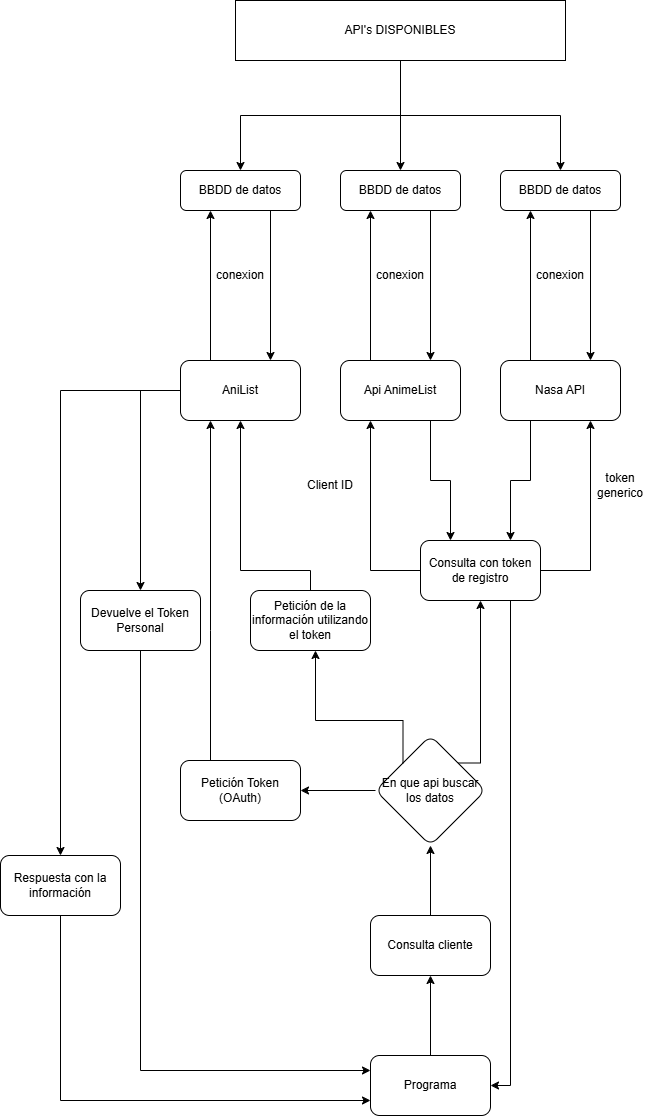

The diagram above was exported from draw.io. Its source (the exported page's mxGraphModel, read from the mxfile embedded in the PNG):
<mxGraphModel dx="2127" dy="2012" grid="1" gridSize="10" guides="1" tooltips="1" connect="1" arrows="1" fold="1" page="1" pageScale="1" pageWidth="827" pageHeight="1169" math="0" shadow="0">
  <root>
    <mxCell id="WIyWlLk6GJQsqaUBKTNV-0" />
    <mxCell id="WIyWlLk6GJQsqaUBKTNV-1" parent="WIyWlLk6GJQsqaUBKTNV-0" />
    <mxCell id="U6M9vGgvCQtdQIFY6IY0-25" style="edgeStyle=orthogonalEdgeStyle;rounded=0;orthogonalLoop=1;jettySize=auto;html=1;exitX=0.75;exitY=1;exitDx=0;exitDy=0;entryX=0.75;entryY=0;entryDx=0;entryDy=0;" edge="1" parent="WIyWlLk6GJQsqaUBKTNV-1" source="WIyWlLk6GJQsqaUBKTNV-11" target="U6M9vGgvCQtdQIFY6IY0-0">
      <mxGeometry relative="1" as="geometry" />
    </mxCell>
    <mxCell id="WIyWlLk6GJQsqaUBKTNV-11" value="BBDD de datos" style="rounded=1;whiteSpace=wrap;html=1;fontSize=12;glass=0;strokeWidth=1;shadow=0;" parent="WIyWlLk6GJQsqaUBKTNV-1" vertex="1">
      <mxGeometry x="310" y="30" width="120" height="40" as="geometry" />
    </mxCell>
    <mxCell id="U6M9vGgvCQtdQIFY6IY0-26" style="edgeStyle=orthogonalEdgeStyle;rounded=0;orthogonalLoop=1;jettySize=auto;html=1;exitX=0.25;exitY=0;exitDx=0;exitDy=0;entryX=0.25;entryY=1;entryDx=0;entryDy=0;" edge="1" parent="WIyWlLk6GJQsqaUBKTNV-1" source="U6M9vGgvCQtdQIFY6IY0-0" target="WIyWlLk6GJQsqaUBKTNV-11">
      <mxGeometry relative="1" as="geometry" />
    </mxCell>
    <mxCell id="u8O2I9L80sN_2SMzaSPK-37" style="edgeStyle=orthogonalEdgeStyle;rounded=0;orthogonalLoop=1;jettySize=auto;html=1;exitX=0.75;exitY=1;exitDx=0;exitDy=0;entryX=0.25;entryY=0;entryDx=0;entryDy=0;" edge="1" parent="WIyWlLk6GJQsqaUBKTNV-1" source="U6M9vGgvCQtdQIFY6IY0-0" target="u8O2I9L80sN_2SMzaSPK-31">
      <mxGeometry relative="1" as="geometry" />
    </mxCell>
    <mxCell id="U6M9vGgvCQtdQIFY6IY0-0" value="Api AnimeList" style="whiteSpace=wrap;html=1;rounded=1;glass=0;strokeWidth=1;shadow=0;" vertex="1" parent="WIyWlLk6GJQsqaUBKTNV-1">
      <mxGeometry x="310" y="220" width="120" height="60" as="geometry" />
    </mxCell>
    <mxCell id="U6M9vGgvCQtdQIFY6IY0-2" value="conexion" style="text;html=1;align=center;verticalAlign=middle;whiteSpace=wrap;rounded=0;" vertex="1" parent="WIyWlLk6GJQsqaUBKTNV-1">
      <mxGeometry x="340" y="120" width="60" height="30" as="geometry" />
    </mxCell>
    <mxCell id="U6M9vGgvCQtdQIFY6IY0-28" style="edgeStyle=orthogonalEdgeStyle;rounded=0;orthogonalLoop=1;jettySize=auto;html=1;exitX=0.75;exitY=1;exitDx=0;exitDy=0;entryX=0.75;entryY=0;entryDx=0;entryDy=0;" edge="1" parent="WIyWlLk6GJQsqaUBKTNV-1" source="u8O2I9L80sN_2SMzaSPK-1" target="u8O2I9L80sN_2SMzaSPK-2">
      <mxGeometry relative="1" as="geometry" />
    </mxCell>
    <mxCell id="u8O2I9L80sN_2SMzaSPK-1" value="BBDD de datos" style="rounded=1;whiteSpace=wrap;html=1;fontSize=12;glass=0;strokeWidth=1;shadow=0;" vertex="1" parent="WIyWlLk6GJQsqaUBKTNV-1">
      <mxGeometry x="470" y="30" width="120" height="40" as="geometry" />
    </mxCell>
    <mxCell id="U6M9vGgvCQtdQIFY6IY0-27" style="edgeStyle=orthogonalEdgeStyle;rounded=0;orthogonalLoop=1;jettySize=auto;html=1;exitX=0.25;exitY=0;exitDx=0;exitDy=0;entryX=0.25;entryY=1;entryDx=0;entryDy=0;" edge="1" parent="WIyWlLk6GJQsqaUBKTNV-1" source="u8O2I9L80sN_2SMzaSPK-2" target="u8O2I9L80sN_2SMzaSPK-1">
      <mxGeometry relative="1" as="geometry" />
    </mxCell>
    <mxCell id="u8O2I9L80sN_2SMzaSPK-36" style="edgeStyle=orthogonalEdgeStyle;rounded=0;orthogonalLoop=1;jettySize=auto;html=1;exitX=0.25;exitY=1;exitDx=0;exitDy=0;entryX=0.75;entryY=0;entryDx=0;entryDy=0;" edge="1" parent="WIyWlLk6GJQsqaUBKTNV-1" source="u8O2I9L80sN_2SMzaSPK-2" target="u8O2I9L80sN_2SMzaSPK-31">
      <mxGeometry relative="1" as="geometry" />
    </mxCell>
    <mxCell id="u8O2I9L80sN_2SMzaSPK-2" value="Nasa API" style="whiteSpace=wrap;html=1;rounded=1;glass=0;strokeWidth=1;shadow=0;" vertex="1" parent="WIyWlLk6GJQsqaUBKTNV-1">
      <mxGeometry x="470" y="220" width="120" height="60" as="geometry" />
    </mxCell>
    <mxCell id="u8O2I9L80sN_2SMzaSPK-3" value="conexion" style="text;html=1;align=center;verticalAlign=middle;whiteSpace=wrap;rounded=0;" vertex="1" parent="WIyWlLk6GJQsqaUBKTNV-1">
      <mxGeometry x="500" y="120" width="60" height="30" as="geometry" />
    </mxCell>
    <mxCell id="U6M9vGgvCQtdQIFY6IY0-23" style="edgeStyle=orthogonalEdgeStyle;rounded=0;orthogonalLoop=1;jettySize=auto;html=1;exitX=0.75;exitY=1;exitDx=0;exitDy=0;entryX=0.75;entryY=0;entryDx=0;entryDy=0;" edge="1" parent="WIyWlLk6GJQsqaUBKTNV-1" source="u8O2I9L80sN_2SMzaSPK-10" target="u8O2I9L80sN_2SMzaSPK-11">
      <mxGeometry relative="1" as="geometry" />
    </mxCell>
    <mxCell id="u8O2I9L80sN_2SMzaSPK-10" value="BBDD de datos" style="rounded=1;whiteSpace=wrap;html=1;fontSize=12;glass=0;strokeWidth=1;shadow=0;" vertex="1" parent="WIyWlLk6GJQsqaUBKTNV-1">
      <mxGeometry x="150" y="30" width="120" height="40" as="geometry" />
    </mxCell>
    <mxCell id="u8O2I9L80sN_2SMzaSPK-19" value="" style="edgeStyle=orthogonalEdgeStyle;rounded=0;orthogonalLoop=1;jettySize=auto;html=1;entryX=0.5;entryY=0;entryDx=0;entryDy=0;" edge="1" parent="WIyWlLk6GJQsqaUBKTNV-1" source="u8O2I9L80sN_2SMzaSPK-11" target="U6M9vGgvCQtdQIFY6IY0-15">
      <mxGeometry relative="1" as="geometry">
        <mxPoint x="50" y="250" as="targetPoint" />
        <Array as="points">
          <mxPoint x="110" y="250" />
        </Array>
      </mxGeometry>
    </mxCell>
    <mxCell id="U6M9vGgvCQtdQIFY6IY0-22" style="edgeStyle=orthogonalEdgeStyle;rounded=0;orthogonalLoop=1;jettySize=auto;html=1;exitX=0.25;exitY=0;exitDx=0;exitDy=0;entryX=0.25;entryY=1;entryDx=0;entryDy=0;" edge="1" parent="WIyWlLk6GJQsqaUBKTNV-1" source="u8O2I9L80sN_2SMzaSPK-11" target="u8O2I9L80sN_2SMzaSPK-10">
      <mxGeometry relative="1" as="geometry" />
    </mxCell>
    <mxCell id="u8O2I9L80sN_2SMzaSPK-26" style="edgeStyle=orthogonalEdgeStyle;rounded=0;orthogonalLoop=1;jettySize=auto;html=1;exitX=0;exitY=0.75;exitDx=0;exitDy=0;entryX=0.5;entryY=0;entryDx=0;entryDy=0;" edge="1" parent="WIyWlLk6GJQsqaUBKTNV-1" source="u8O2I9L80sN_2SMzaSPK-11" target="u8O2I9L80sN_2SMzaSPK-28">
      <mxGeometry relative="1" as="geometry">
        <mxPoint x="30" y="700" as="targetPoint" />
        <Array as="points">
          <mxPoint x="150" y="250" />
          <mxPoint x="30" y="250" />
        </Array>
      </mxGeometry>
    </mxCell>
    <mxCell id="u8O2I9L80sN_2SMzaSPK-11" value="AniList" style="whiteSpace=wrap;html=1;rounded=1;glass=0;strokeWidth=1;shadow=0;" vertex="1" parent="WIyWlLk6GJQsqaUBKTNV-1">
      <mxGeometry x="150" y="220" width="120" height="60" as="geometry" />
    </mxCell>
    <mxCell id="u8O2I9L80sN_2SMzaSPK-12" value="conexion" style="text;html=1;align=center;verticalAlign=middle;whiteSpace=wrap;rounded=0;" vertex="1" parent="WIyWlLk6GJQsqaUBKTNV-1">
      <mxGeometry x="180" y="120" width="60" height="30" as="geometry" />
    </mxCell>
    <mxCell id="U6M9vGgvCQtdQIFY6IY0-11" value="" style="edgeStyle=orthogonalEdgeStyle;rounded=0;orthogonalLoop=1;jettySize=auto;html=1;" edge="1" parent="WIyWlLk6GJQsqaUBKTNV-1" source="U6M9vGgvCQtdQIFY6IY0-5" target="U6M9vGgvCQtdQIFY6IY0-10">
      <mxGeometry relative="1" as="geometry" />
    </mxCell>
    <mxCell id="U6M9vGgvCQtdQIFY6IY0-5" value="Consulta cliente" style="whiteSpace=wrap;html=1;rounded=1;glass=0;strokeWidth=1;shadow=0;" vertex="1" parent="WIyWlLk6GJQsqaUBKTNV-1">
      <mxGeometry x="340" y="775" width="120" height="60" as="geometry" />
    </mxCell>
    <mxCell id="U6M9vGgvCQtdQIFY6IY0-14" value="" style="edgeStyle=orthogonalEdgeStyle;rounded=0;orthogonalLoop=1;jettySize=auto;html=1;" edge="1" parent="WIyWlLk6GJQsqaUBKTNV-1" source="U6M9vGgvCQtdQIFY6IY0-10" target="U6M9vGgvCQtdQIFY6IY0-13">
      <mxGeometry relative="1" as="geometry" />
    </mxCell>
    <mxCell id="u8O2I9L80sN_2SMzaSPK-24" value="" style="edgeStyle=orthogonalEdgeStyle;rounded=0;orthogonalLoop=1;jettySize=auto;html=1;exitX=0;exitY=0;exitDx=0;exitDy=0;" edge="1" parent="WIyWlLk6GJQsqaUBKTNV-1" source="U6M9vGgvCQtdQIFY6IY0-10" target="u8O2I9L80sN_2SMzaSPK-23">
      <mxGeometry relative="1" as="geometry">
        <Array as="points">
          <mxPoint x="373" y="580" />
          <mxPoint x="285" y="580" />
        </Array>
      </mxGeometry>
    </mxCell>
    <mxCell id="u8O2I9L80sN_2SMzaSPK-30" style="edgeStyle=orthogonalEdgeStyle;rounded=0;orthogonalLoop=1;jettySize=auto;html=1;exitX=1;exitY=0;exitDx=0;exitDy=0;entryX=0.5;entryY=1;entryDx=0;entryDy=0;" edge="1" parent="WIyWlLk6GJQsqaUBKTNV-1" source="U6M9vGgvCQtdQIFY6IY0-10" target="u8O2I9L80sN_2SMzaSPK-31">
      <mxGeometry relative="1" as="geometry">
        <mxPoint x="450" y="470" as="targetPoint" />
        <Array as="points">
          <mxPoint x="450" y="623" />
        </Array>
      </mxGeometry>
    </mxCell>
    <mxCell id="U6M9vGgvCQtdQIFY6IY0-10" value="En que api buscar los datos" style="rhombus;whiteSpace=wrap;html=1;rounded=1;glass=0;strokeWidth=1;shadow=0;" vertex="1" parent="WIyWlLk6GJQsqaUBKTNV-1">
      <mxGeometry x="345" y="595" width="110" height="110" as="geometry" />
    </mxCell>
    <mxCell id="u8O2I9L80sN_2SMzaSPK-15" value="" style="edgeStyle=orthogonalEdgeStyle;rounded=0;orthogonalLoop=1;jettySize=auto;html=1;" edge="1" parent="WIyWlLk6GJQsqaUBKTNV-1" source="u8O2I9L80sN_2SMzaSPK-13" target="U6M9vGgvCQtdQIFY6IY0-5">
      <mxGeometry relative="1" as="geometry" />
    </mxCell>
    <mxCell id="u8O2I9L80sN_2SMzaSPK-13" value="Programa" style="whiteSpace=wrap;html=1;rounded=1;glass=0;strokeWidth=1;shadow=0;" vertex="1" parent="WIyWlLk6GJQsqaUBKTNV-1">
      <mxGeometry x="340" y="915" width="120" height="60" as="geometry" />
    </mxCell>
    <mxCell id="u8O2I9L80sN_2SMzaSPK-17" value="" style="edgeStyle=orthogonalEdgeStyle;rounded=0;orthogonalLoop=1;jettySize=auto;html=1;entryX=0.25;entryY=1;entryDx=0;entryDy=0;" edge="1" parent="WIyWlLk6GJQsqaUBKTNV-1" source="U6M9vGgvCQtdQIFY6IY0-13" target="u8O2I9L80sN_2SMzaSPK-11">
      <mxGeometry relative="1" as="geometry">
        <mxPoint x="210" y="310" as="targetPoint" />
        <Array as="points">
          <mxPoint x="180" y="490" />
          <mxPoint x="180" y="490" />
        </Array>
      </mxGeometry>
    </mxCell>
    <mxCell id="U6M9vGgvCQtdQIFY6IY0-13" value="Petición Token&lt;div&gt;(OAuth)&lt;/div&gt;" style="whiteSpace=wrap;html=1;rounded=1;glass=0;strokeWidth=1;shadow=0;" vertex="1" parent="WIyWlLk6GJQsqaUBKTNV-1">
      <mxGeometry x="150" y="620" width="120" height="60" as="geometry" />
    </mxCell>
    <mxCell id="u8O2I9L80sN_2SMzaSPK-21" value="" style="edgeStyle=orthogonalEdgeStyle;rounded=0;orthogonalLoop=1;jettySize=auto;html=1;entryX=0;entryY=0.25;entryDx=0;entryDy=0;exitX=0.5;exitY=1;exitDx=0;exitDy=0;" edge="1" parent="WIyWlLk6GJQsqaUBKTNV-1" source="U6M9vGgvCQtdQIFY6IY0-15" target="u8O2I9L80sN_2SMzaSPK-13">
      <mxGeometry relative="1" as="geometry">
        <mxPoint y="704.9966666666667" as="sourcePoint" />
        <mxPoint x="160.6400000000001" y="982.5700000000002" as="targetPoint" />
      </mxGeometry>
    </mxCell>
    <mxCell id="U6M9vGgvCQtdQIFY6IY0-15" value="Devuelve el Token Personal" style="whiteSpace=wrap;html=1;rounded=1;glass=0;strokeWidth=1;shadow=0;" vertex="1" parent="WIyWlLk6GJQsqaUBKTNV-1">
      <mxGeometry x="50" y="450" width="120" height="60" as="geometry" />
    </mxCell>
    <mxCell id="u8O2I9L80sN_2SMzaSPK-25" style="edgeStyle=orthogonalEdgeStyle;rounded=0;orthogonalLoop=1;jettySize=auto;html=1;exitX=0.5;exitY=0;exitDx=0;exitDy=0;entryX=0.5;entryY=1;entryDx=0;entryDy=0;" edge="1" parent="WIyWlLk6GJQsqaUBKTNV-1" source="u8O2I9L80sN_2SMzaSPK-23" target="u8O2I9L80sN_2SMzaSPK-11">
      <mxGeometry relative="1" as="geometry">
        <Array as="points">
          <mxPoint x="280" y="430" />
          <mxPoint x="210" y="430" />
        </Array>
      </mxGeometry>
    </mxCell>
    <mxCell id="u8O2I9L80sN_2SMzaSPK-23" value="Petición de la información utilizando el token" style="whiteSpace=wrap;html=1;rounded=1;glass=0;strokeWidth=1;shadow=0;" vertex="1" parent="WIyWlLk6GJQsqaUBKTNV-1">
      <mxGeometry x="220" y="450" width="120" height="60" as="geometry" />
    </mxCell>
    <mxCell id="u8O2I9L80sN_2SMzaSPK-29" style="edgeStyle=orthogonalEdgeStyle;rounded=0;orthogonalLoop=1;jettySize=auto;html=1;exitX=0.5;exitY=1;exitDx=0;exitDy=0;entryX=0;entryY=0.75;entryDx=0;entryDy=0;" edge="1" parent="WIyWlLk6GJQsqaUBKTNV-1" source="u8O2I9L80sN_2SMzaSPK-28" target="u8O2I9L80sN_2SMzaSPK-13">
      <mxGeometry relative="1" as="geometry" />
    </mxCell>
    <mxCell id="u8O2I9L80sN_2SMzaSPK-28" value="Respuesta con la información" style="whiteSpace=wrap;html=1;rounded=1;glass=0;strokeWidth=1;shadow=0;" vertex="1" parent="WIyWlLk6GJQsqaUBKTNV-1">
      <mxGeometry x="-30" y="715" width="120" height="60" as="geometry" />
    </mxCell>
    <mxCell id="U6M9vGgvCQtdQIFY6IY0-29" style="edgeStyle=orthogonalEdgeStyle;rounded=0;orthogonalLoop=1;jettySize=auto;html=1;exitX=0;exitY=0.5;exitDx=0;exitDy=0;entryX=0.25;entryY=1;entryDx=0;entryDy=0;" edge="1" parent="WIyWlLk6GJQsqaUBKTNV-1" source="u8O2I9L80sN_2SMzaSPK-31" target="U6M9vGgvCQtdQIFY6IY0-0">
      <mxGeometry relative="1" as="geometry" />
    </mxCell>
    <mxCell id="u8O2I9L80sN_2SMzaSPK-31" value="Consulta con token de registro" style="whiteSpace=wrap;html=1;rounded=1;glass=0;strokeWidth=1;shadow=0;" vertex="1" parent="WIyWlLk6GJQsqaUBKTNV-1">
      <mxGeometry x="390" y="400" width="120" height="60" as="geometry" />
    </mxCell>
    <mxCell id="u8O2I9L80sN_2SMzaSPK-34" value="Client ID" style="text;html=1;align=center;verticalAlign=middle;whiteSpace=wrap;rounded=0;" vertex="1" parent="WIyWlLk6GJQsqaUBKTNV-1">
      <mxGeometry x="270" y="330" width="60" height="30" as="geometry" />
    </mxCell>
    <mxCell id="u8O2I9L80sN_2SMzaSPK-35" value="token generico" style="text;html=1;align=center;verticalAlign=middle;whiteSpace=wrap;rounded=0;" vertex="1" parent="WIyWlLk6GJQsqaUBKTNV-1">
      <mxGeometry x="560" y="330" width="60" height="30" as="geometry" />
    </mxCell>
    <mxCell id="u8O2I9L80sN_2SMzaSPK-38" style="edgeStyle=orthogonalEdgeStyle;rounded=0;orthogonalLoop=1;jettySize=auto;html=1;exitX=0.75;exitY=1;exitDx=0;exitDy=0;entryX=1;entryY=0.5;entryDx=0;entryDy=0;" edge="1" parent="WIyWlLk6GJQsqaUBKTNV-1" source="u8O2I9L80sN_2SMzaSPK-31" target="u8O2I9L80sN_2SMzaSPK-13">
      <mxGeometry relative="1" as="geometry" />
    </mxCell>
    <mxCell id="U6M9vGgvCQtdQIFY6IY0-30" style="edgeStyle=orthogonalEdgeStyle;rounded=0;orthogonalLoop=1;jettySize=auto;html=1;exitX=1;exitY=0.5;exitDx=0;exitDy=0;entryX=0.75;entryY=1;entryDx=0;entryDy=0;" edge="1" parent="WIyWlLk6GJQsqaUBKTNV-1" source="u8O2I9L80sN_2SMzaSPK-31" target="u8O2I9L80sN_2SMzaSPK-2">
      <mxGeometry relative="1" as="geometry" />
    </mxCell>
    <mxCell id="U6M9vGgvCQtdQIFY6IY0-32" style="edgeStyle=orthogonalEdgeStyle;rounded=0;orthogonalLoop=1;jettySize=auto;html=1;entryX=0.5;entryY=0;entryDx=0;entryDy=0;exitX=0.5;exitY=1;exitDx=0;exitDy=0;" edge="1" parent="WIyWlLk6GJQsqaUBKTNV-1" source="U6M9vGgvCQtdQIFY6IY0-31" target="u8O2I9L80sN_2SMzaSPK-10">
      <mxGeometry relative="1" as="geometry">
        <mxPoint x="380" y="10" as="sourcePoint" />
      </mxGeometry>
    </mxCell>
    <mxCell id="U6M9vGgvCQtdQIFY6IY0-33" style="edgeStyle=orthogonalEdgeStyle;rounded=0;orthogonalLoop=1;jettySize=auto;html=1;exitX=0.5;exitY=1;exitDx=0;exitDy=0;entryX=0.5;entryY=0;entryDx=0;entryDy=0;" edge="1" parent="WIyWlLk6GJQsqaUBKTNV-1" source="U6M9vGgvCQtdQIFY6IY0-31" target="WIyWlLk6GJQsqaUBKTNV-11">
      <mxGeometry relative="1" as="geometry" />
    </mxCell>
    <mxCell id="U6M9vGgvCQtdQIFY6IY0-34" style="edgeStyle=orthogonalEdgeStyle;rounded=0;orthogonalLoop=1;jettySize=auto;html=1;exitX=0.5;exitY=1;exitDx=0;exitDy=0;" edge="1" parent="WIyWlLk6GJQsqaUBKTNV-1" source="U6M9vGgvCQtdQIFY6IY0-31" target="u8O2I9L80sN_2SMzaSPK-1">
      <mxGeometry relative="1" as="geometry" />
    </mxCell>
    <mxCell id="U6M9vGgvCQtdQIFY6IY0-31" value="API's DISPONIBLES" style="rounded=0;whiteSpace=wrap;html=1;" vertex="1" parent="WIyWlLk6GJQsqaUBKTNV-1">
      <mxGeometry x="205" y="-140" width="330" height="60" as="geometry" />
    </mxCell>
  </root>
</mxGraphModel>